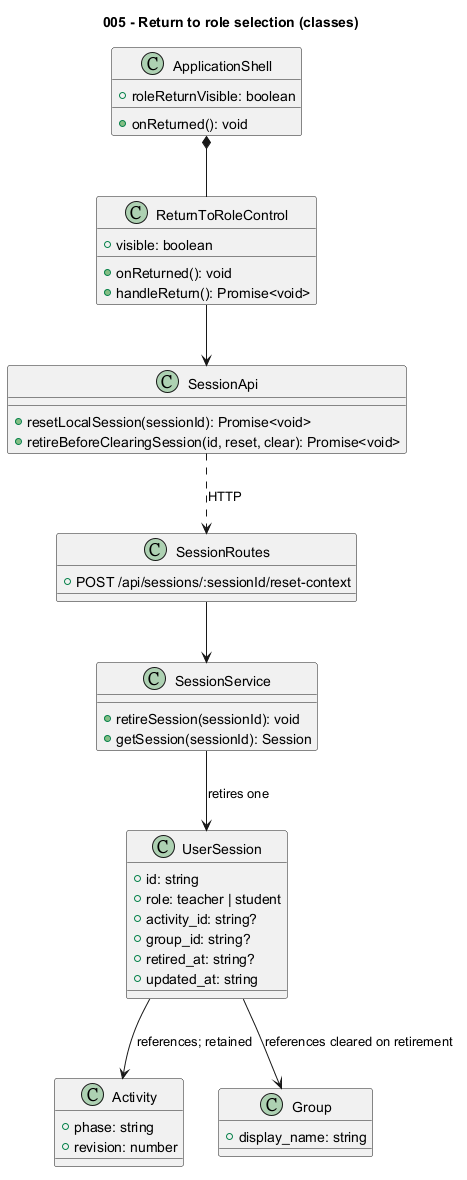

The diagram above was rendered by PlantUML. Its source (embedded in the PNG):
@startuml
title 005 - Return to role selection (classes)
class ApplicationShell {
  +roleReturnVisible: boolean
  +onReturned(): void
}
class ReturnToRoleControl {
  +visible: boolean
  +onReturned(): void
  +handleReturn(): Promise<void>
}
class SessionApi {
  +resetLocalSession(sessionId): Promise<void>
  +retireBeforeClearingSession(id, reset, clear): Promise<void>
}
class SessionRoutes {
  +POST /api/sessions/:sessionId/reset-context
}
class SessionService {
  +retireSession(sessionId): void
  +getSession(sessionId): Session
}
class UserSession {
  +id: string
  +role: teacher | student
  +activity_id: string?
  +group_id: string?
  +retired_at: string?
  +updated_at: string
}
class Activity {
  +phase: string
  +revision: number
}
class Group {
  +display_name: string
}

ApplicationShell *-- ReturnToRoleControl
ReturnToRoleControl --> SessionApi
SessionApi ..> SessionRoutes : HTTP
SessionRoutes --> SessionService
SessionService --> UserSession : retires one
UserSession --> Activity : references; retained
UserSession --> Group : references cleared on retirement
@enduml